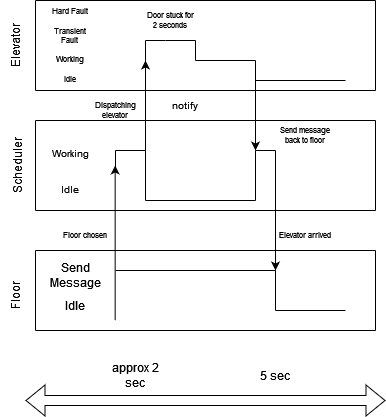

The diagram above was exported from draw.io. Its source (the exported page's mxGraphModel, read from the mxfile embedded in the PNG):
<mxGraphModel dx="819" dy="426" grid="1" gridSize="10" guides="1" tooltips="1" connect="1" arrows="1" fold="1" page="1" pageScale="1" pageWidth="850" pageHeight="1100" math="0" shadow="0">
  <root>
    <mxCell id="0" />
    <mxCell id="1" parent="0" />
    <mxCell id="22X2xVGOnFSkFHEWJUIU-1" value="" style="endArrow=none;html=1;rounded=0;" edge="1" parent="1">
      <mxGeometry width="50" height="50" relative="1" as="geometry">
        <mxPoint x="230" y="120" as="sourcePoint" />
        <mxPoint x="570" y="120" as="targetPoint" />
      </mxGeometry>
    </mxCell>
    <mxCell id="22X2xVGOnFSkFHEWJUIU-2" value="" style="endArrow=none;html=1;rounded=0;" edge="1" parent="1">
      <mxGeometry width="50" height="50" relative="1" as="geometry">
        <mxPoint x="230" y="120" as="sourcePoint" />
        <mxPoint x="230" y="210" as="targetPoint" />
      </mxGeometry>
    </mxCell>
    <mxCell id="22X2xVGOnFSkFHEWJUIU-3" value="" style="endArrow=none;html=1;rounded=0;" edge="1" parent="1">
      <mxGeometry width="50" height="50" relative="1" as="geometry">
        <mxPoint x="570" y="210" as="sourcePoint" />
        <mxPoint x="230" y="210" as="targetPoint" />
      </mxGeometry>
    </mxCell>
    <mxCell id="22X2xVGOnFSkFHEWJUIU-4" value="" style="endArrow=none;html=1;rounded=0;" edge="1" parent="1">
      <mxGeometry width="50" height="50" relative="1" as="geometry">
        <mxPoint x="570" y="120" as="sourcePoint" />
        <mxPoint x="570" y="210" as="targetPoint" />
      </mxGeometry>
    </mxCell>
    <mxCell id="22X2xVGOnFSkFHEWJUIU-5" value="" style="endArrow=none;html=1;rounded=0;" edge="1" parent="1">
      <mxGeometry width="50" height="50" relative="1" as="geometry">
        <mxPoint x="230" y="240" as="sourcePoint" />
        <mxPoint x="570" y="240" as="targetPoint" />
      </mxGeometry>
    </mxCell>
    <mxCell id="22X2xVGOnFSkFHEWJUIU-6" value="" style="endArrow=none;html=1;rounded=0;" edge="1" parent="1">
      <mxGeometry width="50" height="50" relative="1" as="geometry">
        <mxPoint x="230" y="240" as="sourcePoint" />
        <mxPoint x="230" y="330" as="targetPoint" />
      </mxGeometry>
    </mxCell>
    <mxCell id="22X2xVGOnFSkFHEWJUIU-7" value="" style="endArrow=none;html=1;rounded=0;" edge="1" parent="1">
      <mxGeometry width="50" height="50" relative="1" as="geometry">
        <mxPoint x="570" y="330" as="sourcePoint" />
        <mxPoint x="230" y="330" as="targetPoint" />
      </mxGeometry>
    </mxCell>
    <mxCell id="22X2xVGOnFSkFHEWJUIU-8" value="" style="endArrow=none;html=1;rounded=0;" edge="1" parent="1">
      <mxGeometry width="50" height="50" relative="1" as="geometry">
        <mxPoint x="570" y="240" as="sourcePoint" />
        <mxPoint x="570" y="330" as="targetPoint" />
      </mxGeometry>
    </mxCell>
    <mxCell id="22X2xVGOnFSkFHEWJUIU-9" value="" style="endArrow=none;html=1;rounded=0;" edge="1" parent="1">
      <mxGeometry width="50" height="50" relative="1" as="geometry">
        <mxPoint x="230" y="370" as="sourcePoint" />
        <mxPoint x="570" y="370" as="targetPoint" />
      </mxGeometry>
    </mxCell>
    <mxCell id="22X2xVGOnFSkFHEWJUIU-10" value="" style="endArrow=none;html=1;rounded=0;" edge="1" parent="1">
      <mxGeometry width="50" height="50" relative="1" as="geometry">
        <mxPoint x="230" y="370" as="sourcePoint" />
        <mxPoint x="230" y="450" as="targetPoint" />
      </mxGeometry>
    </mxCell>
    <mxCell id="22X2xVGOnFSkFHEWJUIU-11" value="" style="endArrow=none;html=1;rounded=0;" edge="1" parent="1">
      <mxGeometry width="50" height="50" relative="1" as="geometry">
        <mxPoint x="570" y="450" as="sourcePoint" />
        <mxPoint x="230" y="450" as="targetPoint" />
      </mxGeometry>
    </mxCell>
    <mxCell id="22X2xVGOnFSkFHEWJUIU-12" value="" style="endArrow=none;html=1;rounded=0;" edge="1" parent="1">
      <mxGeometry width="50" height="50" relative="1" as="geometry">
        <mxPoint x="570" y="370" as="sourcePoint" />
        <mxPoint x="570" y="450" as="targetPoint" />
      </mxGeometry>
    </mxCell>
    <mxCell id="22X2xVGOnFSkFHEWJUIU-13" value="Elevator" style="text;html=1;strokeColor=none;fillColor=none;align=center;verticalAlign=middle;whiteSpace=wrap;rounded=0;rotation=-90;" vertex="1" parent="1">
      <mxGeometry x="180" y="150" width="60" height="30" as="geometry" />
    </mxCell>
    <mxCell id="22X2xVGOnFSkFHEWJUIU-14" value="&lt;div&gt;Scheduler&lt;/div&gt;&lt;div&gt;&lt;br&gt;&lt;/div&gt;" style="text;html=1;strokeColor=none;fillColor=none;align=center;verticalAlign=middle;whiteSpace=wrap;rounded=0;rotation=-90;" vertex="1" parent="1">
      <mxGeometry x="190" y="270" width="60" height="30" as="geometry" />
    </mxCell>
    <mxCell id="22X2xVGOnFSkFHEWJUIU-15" value="Floor" style="text;html=1;strokeColor=none;fillColor=none;align=center;verticalAlign=middle;whiteSpace=wrap;rounded=0;rotation=-90;" vertex="1" parent="1">
      <mxGeometry x="180" y="400" width="60" height="30" as="geometry" />
    </mxCell>
    <mxCell id="22X2xVGOnFSkFHEWJUIU-16" value="" style="shape=flexArrow;endArrow=classic;startArrow=classic;html=1;rounded=0;" edge="1" parent="1">
      <mxGeometry width="100" height="100" relative="1" as="geometry">
        <mxPoint x="220" y="520" as="sourcePoint" />
        <mxPoint x="580" y="520" as="targetPoint" />
      </mxGeometry>
    </mxCell>
    <mxCell id="22X2xVGOnFSkFHEWJUIU-17" value="approx 2 sec" style="text;html=1;strokeColor=none;fillColor=none;align=center;verticalAlign=middle;whiteSpace=wrap;rounded=0;" vertex="1" parent="1">
      <mxGeometry x="300" y="480" width="60" height="30" as="geometry" />
    </mxCell>
    <mxCell id="22X2xVGOnFSkFHEWJUIU-18" value="" style="endArrow=classic;html=1;rounded=0;" edge="1" parent="1">
      <mxGeometry width="50" height="50" relative="1" as="geometry">
        <mxPoint x="309.65999999999997" y="440" as="sourcePoint" />
        <mxPoint x="309.65999999999985" y="285" as="targetPoint" />
      </mxGeometry>
    </mxCell>
    <mxCell id="22X2xVGOnFSkFHEWJUIU-19" value="Idle" style="text;html=1;strokeColor=none;fillColor=none;align=center;verticalAlign=middle;whiteSpace=wrap;rounded=0;" vertex="1" parent="1">
      <mxGeometry x="240" y="410" width="60" height="30" as="geometry" />
    </mxCell>
    <mxCell id="22X2xVGOnFSkFHEWJUIU-20" value="Send Message" style="text;html=1;strokeColor=none;fillColor=none;align=center;verticalAlign=middle;whiteSpace=wrap;rounded=0;" vertex="1" parent="1">
      <mxGeometry x="240" y="380" width="60" height="30" as="geometry" />
    </mxCell>
    <mxCell id="22X2xVGOnFSkFHEWJUIU-21" value="&lt;font style=&quot;font-size: 10px;&quot;&gt;&lt;br&gt;&lt;/font&gt;&lt;div style=&quot;font-size: 10px;&quot;&gt;&lt;font style=&quot;font-size: 10px;&quot;&gt;Working&lt;/font&gt;&lt;/div&gt;&lt;div style=&quot;font-size: 10px;&quot;&gt;&lt;font style=&quot;font-size: 10px;&quot;&gt;&lt;br&gt;&lt;/font&gt;&lt;/div&gt;&lt;div style=&quot;font-size: 10px;&quot;&gt;&lt;font style=&quot;font-size: 10px;&quot;&gt;&amp;nbsp;&lt;br&gt;&lt;/font&gt;&lt;/div&gt;&lt;div style=&quot;font-size: 10px;&quot;&gt;&lt;font style=&quot;font-size: 10px;&quot;&gt;Idle&lt;font style=&quot;font-size: 10px;&quot;&gt;&lt;br&gt;&lt;/font&gt;&lt;/font&gt;&lt;/div&gt;" style="text;html=1;strokeColor=none;fillColor=none;align=center;verticalAlign=middle;whiteSpace=wrap;rounded=0;fontSize=8;" vertex="1" parent="1">
      <mxGeometry x="240" y="270" width="50" height="30" as="geometry" />
    </mxCell>
    <mxCell id="22X2xVGOnFSkFHEWJUIU-22" value="" style="endArrow=none;html=1;rounded=0;fontSize=8;" edge="1" parent="1">
      <mxGeometry width="50" height="50" relative="1" as="geometry">
        <mxPoint x="310" y="290" as="sourcePoint" />
        <mxPoint x="310" y="270" as="targetPoint" />
      </mxGeometry>
    </mxCell>
    <mxCell id="22X2xVGOnFSkFHEWJUIU-23" value="" style="endArrow=none;html=1;rounded=0;fontSize=8;" edge="1" parent="1">
      <mxGeometry width="50" height="50" relative="1" as="geometry">
        <mxPoint x="310" y="270" as="sourcePoint" />
        <mxPoint x="340" y="270" as="targetPoint" />
      </mxGeometry>
    </mxCell>
    <mxCell id="22X2xVGOnFSkFHEWJUIU-24" value="" style="endArrow=classic;html=1;rounded=0;fontSize=8;" edge="1" parent="1">
      <mxGeometry width="50" height="50" relative="1" as="geometry">
        <mxPoint x="340" y="320" as="sourcePoint" />
        <mxPoint x="340" y="180" as="targetPoint" />
      </mxGeometry>
    </mxCell>
    <mxCell id="22X2xVGOnFSkFHEWJUIU-25" value="" style="endArrow=none;html=1;rounded=0;fontSize=8;" edge="1" parent="1">
      <mxGeometry width="50" height="50" relative="1" as="geometry">
        <mxPoint x="340" y="320" as="sourcePoint" />
        <mxPoint x="450" y="320" as="targetPoint" />
      </mxGeometry>
    </mxCell>
    <mxCell id="22X2xVGOnFSkFHEWJUIU-26" value="&lt;div style=&quot;font-size: 8px;&quot;&gt;Hard Fault&lt;br&gt;&lt;/div&gt;&lt;div style=&quot;font-size: 8px;&quot;&gt;&lt;br style=&quot;font-size: 8px;&quot;&gt;&lt;/div&gt;&lt;div style=&quot;font-size: 8px;&quot;&gt;Transient Fault&lt;br&gt;&lt;/div&gt;&lt;div style=&quot;font-size: 8px;&quot;&gt;&lt;br style=&quot;font-size: 8px;&quot;&gt;&lt;/div&gt;&lt;div style=&quot;font-size: 8px;&quot;&gt;Working &lt;br style=&quot;font-size: 8px;&quot;&gt;&lt;/div&gt;&lt;div style=&quot;font-size: 8px;&quot;&gt;&lt;br&gt;&lt;/div&gt;&lt;div style=&quot;font-size: 8px;&quot;&gt;Idle&lt;br style=&quot;font-size: 8px;&quot;&gt;&lt;/div&gt;" style="text;html=1;strokeColor=none;fillColor=none;align=center;verticalAlign=middle;whiteSpace=wrap;rounded=0;fontSize=8;" vertex="1" parent="1">
      <mxGeometry x="240" y="150" width="50" height="30" as="geometry" />
    </mxCell>
    <mxCell id="22X2xVGOnFSkFHEWJUIU-27" value="" style="endArrow=none;html=1;rounded=0;fontSize=8;" edge="1" parent="1">
      <mxGeometry width="50" height="50" relative="1" as="geometry">
        <mxPoint x="340" y="180" as="sourcePoint" />
        <mxPoint x="340" y="160" as="targetPoint" />
      </mxGeometry>
    </mxCell>
    <mxCell id="22X2xVGOnFSkFHEWJUIU-28" value="" style="endArrow=none;html=1;rounded=0;fontSize=8;" edge="1" parent="1">
      <mxGeometry width="50" height="50" relative="1" as="geometry">
        <mxPoint x="340" y="160" as="sourcePoint" />
        <mxPoint x="360" y="160" as="targetPoint" />
      </mxGeometry>
    </mxCell>
    <mxCell id="22X2xVGOnFSkFHEWJUIU-31" value="" style="endArrow=none;html=1;rounded=0;fontSize=8;" edge="1" parent="1">
      <mxGeometry width="50" height="50" relative="1" as="geometry">
        <mxPoint x="360" y="160" as="sourcePoint" />
        <mxPoint x="360" y="160" as="targetPoint" />
      </mxGeometry>
    </mxCell>
    <mxCell id="22X2xVGOnFSkFHEWJUIU-32" value="" style="endArrow=none;html=1;rounded=0;fontSize=8;" edge="1" parent="1">
      <mxGeometry width="50" height="50" relative="1" as="geometry">
        <mxPoint x="360" y="160" as="sourcePoint" />
        <mxPoint x="390" y="160" as="targetPoint" />
      </mxGeometry>
    </mxCell>
    <mxCell id="22X2xVGOnFSkFHEWJUIU-33" value="&#10;Dispatching elevator&#10;&#10;" style="text;html=1;strokeColor=none;fillColor=none;align=center;verticalAlign=middle;whiteSpace=wrap;rounded=0;fontSize=8;" vertex="1" parent="1">
      <mxGeometry x="280" y="220" width="60" height="30" as="geometry" />
    </mxCell>
    <mxCell id="22X2xVGOnFSkFHEWJUIU-34" value="notify" style="text;html=1;strokeColor=none;fillColor=none;align=center;verticalAlign=middle;whiteSpace=wrap;rounded=0;fontSize=10;" vertex="1" parent="1">
      <mxGeometry x="350" y="210" width="60" height="30" as="geometry" />
    </mxCell>
    <mxCell id="22X2xVGOnFSkFHEWJUIU-38" value="" style="endArrow=none;html=1;rounded=0;fontSize=10;" edge="1" parent="1">
      <mxGeometry width="50" height="50" relative="1" as="geometry">
        <mxPoint x="310" y="390" as="sourcePoint" />
        <mxPoint x="470" y="390" as="targetPoint" />
      </mxGeometry>
    </mxCell>
    <mxCell id="22X2xVGOnFSkFHEWJUIU-40" value="&lt;div style=&quot;font-size: 8px;&quot;&gt;Door stuck for 2 seconds&lt;/div&gt;&lt;div style=&quot;font-size: 8px;&quot;&gt;&lt;br style=&quot;font-size: 8px;&quot;&gt;&lt;/div&gt;" style="text;html=1;strokeColor=none;fillColor=none;align=center;verticalAlign=middle;whiteSpace=wrap;rounded=0;fontSize=8;" vertex="1" parent="1">
      <mxGeometry x="340" y="140" width="50" height="10" as="geometry" />
    </mxCell>
    <mxCell id="22X2xVGOnFSkFHEWJUIU-41" value="" style="endArrow=none;html=1;rounded=0;fontSize=8;" edge="1" parent="1">
      <mxGeometry width="50" height="50" relative="1" as="geometry">
        <mxPoint x="390" y="160" as="sourcePoint" />
        <mxPoint x="390" y="180" as="targetPoint" />
      </mxGeometry>
    </mxCell>
    <mxCell id="22X2xVGOnFSkFHEWJUIU-42" value="" style="endArrow=none;html=1;rounded=0;fontSize=8;" edge="1" parent="1">
      <mxGeometry width="50" height="50" relative="1" as="geometry">
        <mxPoint x="390" y="180" as="sourcePoint" />
        <mxPoint x="450" y="180" as="targetPoint" />
      </mxGeometry>
    </mxCell>
    <mxCell id="22X2xVGOnFSkFHEWJUIU-43" value="" style="endArrow=classic;html=1;rounded=0;fontSize=8;" edge="1" parent="1">
      <mxGeometry width="50" height="50" relative="1" as="geometry">
        <mxPoint x="450" y="180" as="sourcePoint" />
        <mxPoint x="450" y="270" as="targetPoint" />
      </mxGeometry>
    </mxCell>
    <mxCell id="22X2xVGOnFSkFHEWJUIU-44" value="Send message back to floor " style="text;html=1;strokeColor=none;fillColor=none;align=center;verticalAlign=middle;whiteSpace=wrap;rounded=0;fontSize=8;" vertex="1" parent="1">
      <mxGeometry x="470" y="240" width="60" height="30" as="geometry" />
    </mxCell>
    <mxCell id="22X2xVGOnFSkFHEWJUIU-46" value="Floor chosen" style="text;html=1;strokeColor=none;fillColor=none;align=center;verticalAlign=middle;whiteSpace=wrap;rounded=0;fontSize=8;" vertex="1" parent="1">
      <mxGeometry x="250" y="340" width="60" height="30" as="geometry" />
    </mxCell>
    <mxCell id="22X2xVGOnFSkFHEWJUIU-47" value="" style="endArrow=none;html=1;rounded=0;fontSize=8;" edge="1" parent="1">
      <mxGeometry width="50" height="50" relative="1" as="geometry">
        <mxPoint x="450" y="200" as="sourcePoint" />
        <mxPoint x="540" y="200" as="targetPoint" />
      </mxGeometry>
    </mxCell>
    <mxCell id="22X2xVGOnFSkFHEWJUIU-48" value="" style="endArrow=none;html=1;rounded=0;fontSize=8;" edge="1" parent="1">
      <mxGeometry width="50" height="50" relative="1" as="geometry">
        <mxPoint x="450" y="270" as="sourcePoint" />
        <mxPoint x="450" y="320" as="targetPoint" />
      </mxGeometry>
    </mxCell>
    <mxCell id="22X2xVGOnFSkFHEWJUIU-51" value="" style="endArrow=none;html=1;rounded=0;fontSize=8;entryX=0;entryY=1;entryDx=0;entryDy=0;" edge="1" parent="1" target="22X2xVGOnFSkFHEWJUIU-44">
      <mxGeometry width="50" height="50" relative="1" as="geometry">
        <mxPoint x="450" y="270" as="sourcePoint" />
        <mxPoint x="480" y="320" as="targetPoint" />
      </mxGeometry>
    </mxCell>
    <mxCell id="22X2xVGOnFSkFHEWJUIU-52" value="" style="endArrow=classic;html=1;rounded=0;fontSize=8;" edge="1" parent="1">
      <mxGeometry width="50" height="50" relative="1" as="geometry">
        <mxPoint x="470" y="270" as="sourcePoint" />
        <mxPoint x="470" y="390" as="targetPoint" />
      </mxGeometry>
    </mxCell>
    <mxCell id="22X2xVGOnFSkFHEWJUIU-53" value="Elevator arrived" style="text;html=1;strokeColor=none;fillColor=none;align=center;verticalAlign=middle;whiteSpace=wrap;rounded=0;fontSize=8;" vertex="1" parent="1">
      <mxGeometry x="470" y="340" width="60" height="30" as="geometry" />
    </mxCell>
    <mxCell id="22X2xVGOnFSkFHEWJUIU-54" value="" style="endArrow=none;html=1;rounded=0;fontSize=8;" edge="1" parent="1">
      <mxGeometry width="50" height="50" relative="1" as="geometry">
        <mxPoint x="470" y="390" as="sourcePoint" />
        <mxPoint x="470" y="430" as="targetPoint" />
      </mxGeometry>
    </mxCell>
    <mxCell id="22X2xVGOnFSkFHEWJUIU-55" value="" style="endArrow=none;html=1;rounded=0;fontSize=8;" edge="1" parent="1">
      <mxGeometry width="50" height="50" relative="1" as="geometry">
        <mxPoint x="470" y="430" as="sourcePoint" />
        <mxPoint x="540" y="430" as="targetPoint" />
      </mxGeometry>
    </mxCell>
    <mxCell id="22X2xVGOnFSkFHEWJUIU-56" value="5 sec" style="text;html=1;strokeColor=none;fillColor=none;align=center;verticalAlign=middle;whiteSpace=wrap;rounded=0;" vertex="1" parent="1">
      <mxGeometry x="440" y="480" width="60" height="30" as="geometry" />
    </mxCell>
  </root>
</mxGraphModel>